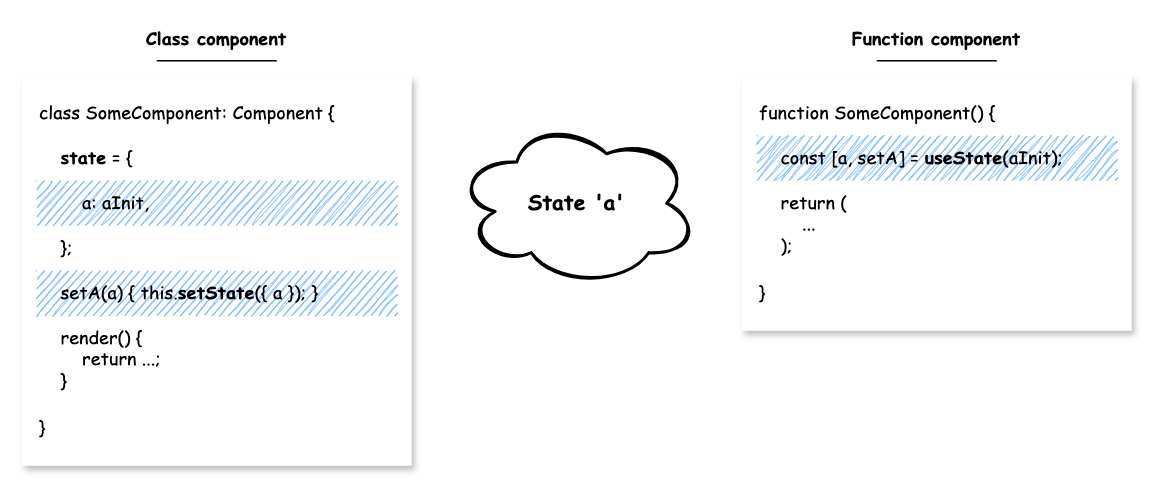

The diagram above was exported from draw.io. Its source (the exported page's mxGraphModel, read from the mxfile embedded in the PNG):
<mxGraphModel dx="1562" dy="795" grid="1" gridSize="10" guides="1" tooltips="1" connect="1" arrows="1" fold="1" page="1" pageScale="1" pageWidth="827" pageHeight="1169" math="0" shadow="0">
  <root>
    <mxCell id="0" />
    <mxCell id="1" parent="0" />
    <mxCell id="tkFoggEonRxM8zDKhUar-6" value="" style="rounded=0;whiteSpace=wrap;html=1;align=left;strokeColor=none;fontFamily=Comic Sans MS;shadow=1;" parent="1" vertex="1">
      <mxGeometry x="550" y="110" width="260" height="170" as="geometry" />
    </mxCell>
    <mxCell id="tkFoggEonRxM8zDKhUar-2" value="function SomeComponent() {" style="rounded=0;whiteSpace=wrap;html=1;arcSize=9;verticalAlign=top;align=left;strokeColor=none;fontFamily=Comic Sans MS;" parent="1" vertex="1">
      <mxGeometry x="560" y="120" width="240" height="30" as="geometry" />
    </mxCell>
    <mxCell id="tkFoggEonRxM8zDKhUar-3" value="&amp;nbsp; &amp;nbsp; const [a, setA] = &lt;b&gt;useState&lt;/b&gt;(aInit);" style="rounded=0;whiteSpace=wrap;html=1;arcSize=9;verticalAlign=top;align=left;fillColor=#66B2FF;strokeColor=none;glass=0;fontFamily=Comic Sans MS;sketch=1;curveFitting=1;jiggle=2;" parent="1" vertex="1">
      <mxGeometry x="560" y="150" width="240" height="30" as="geometry" />
    </mxCell>
    <mxCell id="tkFoggEonRxM8zDKhUar-4" value="&amp;nbsp; &amp;nbsp; return (&lt;br&gt;&amp;nbsp; &amp;nbsp; &amp;nbsp; &amp;nbsp; ...&lt;br&gt;&amp;nbsp; &amp;nbsp; );" style="rounded=0;whiteSpace=wrap;html=1;arcSize=6;verticalAlign=top;align=left;strokeColor=none;fontFamily=Comic Sans MS;" parent="1" vertex="1">
      <mxGeometry x="560" y="180" width="240" height="60" as="geometry" />
    </mxCell>
    <mxCell id="tkFoggEonRxM8zDKhUar-5" value="}" style="rounded=0;whiteSpace=wrap;html=1;arcSize=9;verticalAlign=top;align=left;strokeColor=none;fontFamily=Comic Sans MS;" parent="1" vertex="1">
      <mxGeometry x="560" y="240" width="240" height="30" as="geometry" />
    </mxCell>
    <mxCell id="k1DB5CmjBMvXAXvO7SZe-1" value="" style="rounded=0;whiteSpace=wrap;html=1;align=left;strokeColor=none;fontFamily=Comic Sans MS;shadow=1;" parent="1" vertex="1">
      <mxGeometry x="70" y="110" width="260" height="260" as="geometry" />
    </mxCell>
    <mxCell id="k1DB5CmjBMvXAXvO7SZe-2" value="class SomeComponent: Component {" style="rounded=0;whiteSpace=wrap;html=1;arcSize=9;verticalAlign=top;align=left;strokeColor=none;fontFamily=Comic Sans MS;" parent="1" vertex="1">
      <mxGeometry x="80" y="120" width="240" height="30" as="geometry" />
    </mxCell>
    <mxCell id="k1DB5CmjBMvXAXvO7SZe-3" value="&amp;nbsp; &amp;nbsp; render() {&lt;br&gt;&amp;nbsp; &amp;nbsp; &amp;nbsp; &amp;nbsp; return ...;&lt;br&gt;&amp;nbsp; &amp;nbsp; }" style="rounded=0;whiteSpace=wrap;html=1;arcSize=6;verticalAlign=top;align=left;strokeColor=none;fontFamily=Comic Sans MS;" parent="1" vertex="1">
      <mxGeometry x="80" y="270" width="240" height="60" as="geometry" />
    </mxCell>
    <mxCell id="k1DB5CmjBMvXAXvO7SZe-4" value="&amp;nbsp; &amp;nbsp;&amp;nbsp;&lt;b&gt;state&lt;/b&gt; = {" style="rounded=0;whiteSpace=wrap;html=1;arcSize=9;verticalAlign=top;align=left;strokeColor=none;fontFamily=Comic Sans MS;" parent="1" vertex="1">
      <mxGeometry x="80" y="150" width="240" height="30" as="geometry" />
    </mxCell>
    <mxCell id="k1DB5CmjBMvXAXvO7SZe-5" value="&amp;nbsp; &amp;nbsp; &amp;nbsp; &amp;nbsp; a: aInit," style="rounded=0;whiteSpace=wrap;html=1;arcSize=9;verticalAlign=top;align=left;fillColor=#66B2FF;strokeColor=none;sketch=1;glass=0;fontFamily=Comic Sans MS;" parent="1" vertex="1">
      <mxGeometry x="80" y="180" width="240" height="30" as="geometry" />
    </mxCell>
    <mxCell id="k1DB5CmjBMvXAXvO7SZe-7" value="&amp;nbsp; &amp;nbsp; };" style="rounded=0;whiteSpace=wrap;html=1;arcSize=9;verticalAlign=top;align=left;strokeColor=none;fontFamily=Comic Sans MS;" parent="1" vertex="1">
      <mxGeometry x="80" y="210" width="240" height="30" as="geometry" />
    </mxCell>
    <mxCell id="k1DB5CmjBMvXAXvO7SZe-9" value="&amp;nbsp; &amp;nbsp; setA(a) { this.&lt;b&gt;setState&lt;/b&gt;({ a }); }" style="rounded=0;whiteSpace=wrap;html=1;arcSize=9;verticalAlign=top;align=left;fillColor=#66B2FF;strokeColor=none;sketch=1;glass=0;fontFamily=Comic Sans MS;" parent="1" vertex="1">
      <mxGeometry x="80" y="240" width="240" height="30" as="geometry" />
    </mxCell>
    <mxCell id="bM319JgJIrne4AuCKGwp-1" value="Class component" style="rounded=0;whiteSpace=wrap;html=1;sketch=0;align=center;strokeColor=none;fillColor=none;fontFamily=Comic Sans MS;fontStyle=1" parent="1" vertex="1">
      <mxGeometry x="130" y="70" width="140" height="30" as="geometry" />
    </mxCell>
    <mxCell id="bM319JgJIrne4AuCKGwp-2" value="Function component" style="rounded=0;whiteSpace=wrap;html=1;sketch=0;align=center;fillColor=none;strokeColor=none;fontFamily=Comic Sans MS;fontStyle=1" parent="1" vertex="1">
      <mxGeometry x="610" y="70" width="140" height="30" as="geometry" />
    </mxCell>
    <mxCell id="wOvPsUch1A0f56sqGPvN-1" value="}" style="rounded=0;whiteSpace=wrap;html=1;arcSize=9;verticalAlign=top;align=left;strokeColor=none;fontFamily=Comic Sans MS;" parent="1" vertex="1">
      <mxGeometry x="80" y="330" width="240" height="30" as="geometry" />
    </mxCell>
    <mxCell id="DitrDezF7ioWsbD7RdGm-1" value="State 'a'" style="ellipse;shape=cloud;whiteSpace=wrap;html=1;rounded=0;sketch=1;align=center;fontSize=14;strokeWidth=2;fontFamily=Comic Sans MS;fontStyle=1" parent="1" vertex="1">
      <mxGeometry x="360" y="140" width="160" height="110" as="geometry" />
    </mxCell>
    <mxCell id="wEDnTbodFA8jXbQbgVvR-1" value="" style="endArrow=none;html=1;sketch=0;fontSize=14;curved=1;fontFamily=Comic Sans MS;fontStyle=1" parent="1" edge="1">
      <mxGeometry width="50" height="50" relative="1" as="geometry">
        <mxPoint x="160" y="100" as="sourcePoint" />
        <mxPoint x="240" y="100" as="targetPoint" />
      </mxGeometry>
    </mxCell>
    <mxCell id="wEDnTbodFA8jXbQbgVvR-3" value="" style="endArrow=none;html=1;sketch=0;fontSize=14;curved=1;fontFamily=Comic Sans MS;fontStyle=1" parent="1" edge="1">
      <mxGeometry width="50" height="50" relative="1" as="geometry">
        <mxPoint x="640" y="100" as="sourcePoint" />
        <mxPoint x="720" y="100" as="targetPoint" />
      </mxGeometry>
    </mxCell>
  </root>
</mxGraphModel>